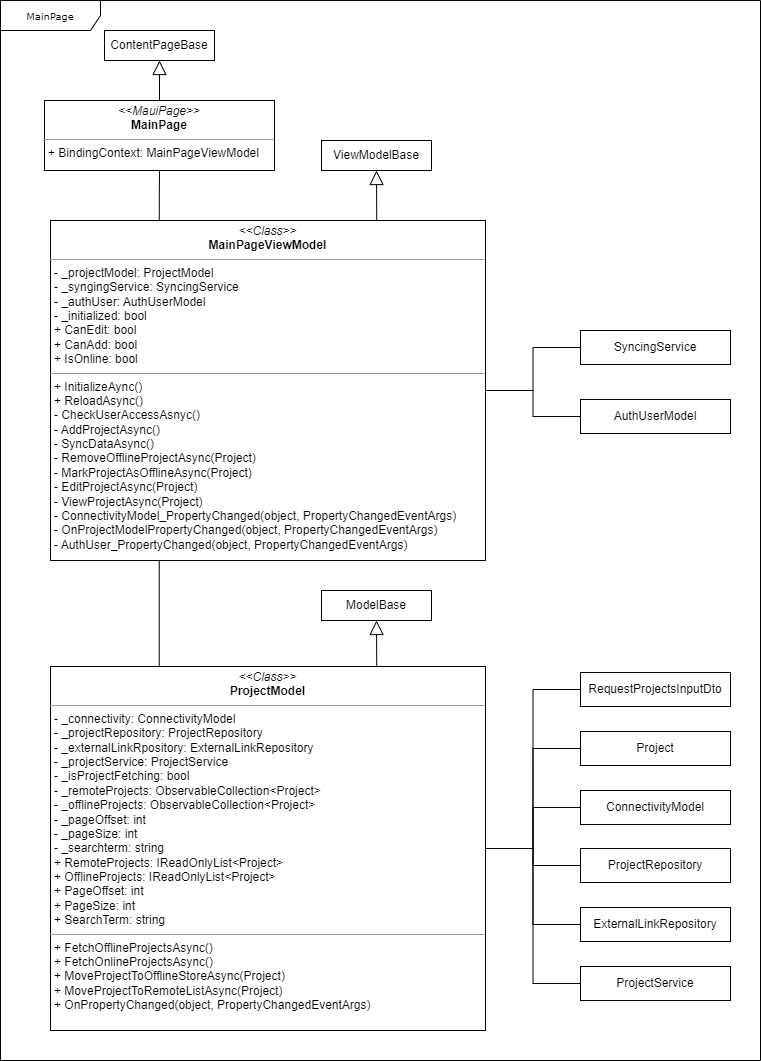

The diagram above was exported from draw.io. Its source (the exported page's mxGraphModel, read from the mxfile embedded in the PNG):
<mxGraphModel dx="271" dy="1004" grid="1" gridSize="10" guides="1" tooltips="1" connect="1" arrows="1" fold="1" page="1" pageScale="1" pageWidth="827" pageHeight="1169" math="0" shadow="0">
  <root>
    <mxCell id="0" />
    <mxCell id="1" parent="0" />
    <mxCell id="M2a6TjNFUxDkKa2bvQ5J-1" value="MainPage" style="shape=umlFrame;whiteSpace=wrap;html=1;rounded=0;shadow=0;comic=0;labelBackgroundColor=none;strokeWidth=1;fontFamily=Verdana;fontSize=10;align=center;width=100;height=30;" vertex="1" parent="1">
      <mxGeometry x="900" y="20" width="760" height="1060" as="geometry" />
    </mxCell>
    <mxCell id="M2a6TjNFUxDkKa2bvQ5J-2" value="&lt;p style=&quot;margin:0px;margin-top:4px;text-align:center;&quot;&gt;&lt;i&gt;&amp;lt;&amp;lt;MauiPage&amp;gt;&amp;gt;&lt;/i&gt;&lt;br&gt;&lt;b&gt;MainPage&lt;/b&gt;&lt;/p&gt;&lt;hr size=&quot;1&quot;&gt;&lt;p style=&quot;margin:0px;margin-left:4px;&quot;&gt;+ BindingContext: MainPageViewModel&lt;br&gt;&lt;/p&gt;" style="verticalAlign=top;align=left;overflow=fill;fontSize=12;fontFamily=Helvetica;html=1;rounded=0;shadow=0;comic=0;labelBackgroundColor=none;strokeWidth=1" vertex="1" parent="1">
      <mxGeometry x="944" y="120" width="230" height="70" as="geometry" />
    </mxCell>
    <mxCell id="M2a6TjNFUxDkKa2bvQ5J-3" value="ContentPageBase" style="html=1;whiteSpace=wrap;" vertex="1" parent="1">
      <mxGeometry x="1004" y="50" width="110" height="30" as="geometry" />
    </mxCell>
    <mxCell id="M2a6TjNFUxDkKa2bvQ5J-4" value="" style="endArrow=block;endFill=0;endSize=12;html=1;rounded=0;entryX=0.5;entryY=1;entryDx=0;entryDy=0;exitX=0.5;exitY=0;exitDx=0;exitDy=0;" edge="1" parent="1" source="M2a6TjNFUxDkKa2bvQ5J-2" target="M2a6TjNFUxDkKa2bvQ5J-3">
      <mxGeometry width="160" relative="1" as="geometry">
        <mxPoint x="1560" y="130" as="sourcePoint" />
        <mxPoint x="1560" y="90" as="targetPoint" />
      </mxGeometry>
    </mxCell>
    <mxCell id="M2a6TjNFUxDkKa2bvQ5J-5" style="edgeStyle=orthogonalEdgeStyle;rounded=0;orthogonalLoop=1;jettySize=auto;html=1;exitX=0.25;exitY=0;exitDx=0;exitDy=0;entryX=0.5;entryY=1;entryDx=0;entryDy=0;endArrow=none;startFill=0;" edge="1" parent="1" source="M2a6TjNFUxDkKa2bvQ5J-8" target="M2a6TjNFUxDkKa2bvQ5J-2">
      <mxGeometry relative="1" as="geometry" />
    </mxCell>
    <mxCell id="M2a6TjNFUxDkKa2bvQ5J-6" style="edgeStyle=orthogonalEdgeStyle;rounded=0;orthogonalLoop=1;jettySize=auto;html=1;exitX=1;exitY=0.5;exitDx=0;exitDy=0;entryX=0;entryY=0.5;entryDx=0;entryDy=0;endArrow=none;startFill=0;" edge="1" parent="1" source="M2a6TjNFUxDkKa2bvQ5J-8" target="M2a6TjNFUxDkKa2bvQ5J-27">
      <mxGeometry relative="1" as="geometry" />
    </mxCell>
    <mxCell id="M2a6TjNFUxDkKa2bvQ5J-7" style="edgeStyle=orthogonalEdgeStyle;rounded=0;orthogonalLoop=1;jettySize=auto;html=1;exitX=1;exitY=0.5;exitDx=0;exitDy=0;entryX=0;entryY=0.5;entryDx=0;entryDy=0;endArrow=none;startFill=0;" edge="1" parent="1" source="M2a6TjNFUxDkKa2bvQ5J-8" target="M2a6TjNFUxDkKa2bvQ5J-28">
      <mxGeometry relative="1" as="geometry" />
    </mxCell>
    <mxCell id="M2a6TjNFUxDkKa2bvQ5J-8" value="&lt;p style=&quot;margin:0px;margin-top:4px;text-align:center;&quot;&gt;&lt;i&gt;&amp;lt;&amp;lt;Class&amp;gt;&amp;gt;&lt;/i&gt;&lt;br&gt;&lt;b&gt;MainPageViewModel&lt;/b&gt;&lt;/p&gt;&lt;hr size=&quot;1&quot;&gt;&lt;p style=&quot;margin:0px;margin-left:4px;&quot;&gt;&lt;span style=&quot;background-color: transparent; color: light-dark(rgb(0, 0, 0), rgb(255, 255, 255));&quot;&gt;- _projectModel: ProjectModel&lt;/span&gt;&lt;/p&gt;&lt;p style=&quot;margin:0px;margin-left:4px;&quot;&gt;- _syngingService: SyncingService&lt;/p&gt;&lt;p style=&quot;margin:0px;margin-left:4px;&quot;&gt;- _authUser: AuthUserModel&lt;/p&gt;&lt;p style=&quot;margin:0px;margin-left:4px;&quot;&gt;- _initialized: bool&lt;/p&gt;&lt;p style=&quot;margin:0px;margin-left:4px;&quot;&gt;+ CanEdit: bool&lt;/p&gt;&lt;p style=&quot;margin:0px;margin-left:4px;&quot;&gt;+ CanAdd: bool&lt;/p&gt;&lt;p style=&quot;margin:0px;margin-left:4px;&quot;&gt;+ IsOnline: bool&lt;/p&gt;&lt;hr size=&quot;1&quot;&gt;&lt;p style=&quot;margin:0px;margin-left:4px;&quot;&gt;+ InitializeAync()&lt;/p&gt;&lt;p style=&quot;margin:0px;margin-left:4px;&quot;&gt;+ ReloadAsync()&lt;/p&gt;&lt;p style=&quot;margin:0px;margin-left:4px;&quot;&gt;- CheckUserAccessAsnyc()&lt;/p&gt;&lt;p style=&quot;margin:0px;margin-left:4px;&quot;&gt;- AddProjectAsync()&lt;/p&gt;&lt;p style=&quot;margin:0px;margin-left:4px;&quot;&gt;- SyncDataAsync()&lt;/p&gt;&lt;p style=&quot;margin:0px;margin-left:4px;&quot;&gt;- RemoveOfflineProjectAsync(Project)&lt;/p&gt;&lt;p style=&quot;margin:0px;margin-left:4px;&quot;&gt;- MarkProjectAsOfflineAsync(Project)&lt;/p&gt;&lt;p style=&quot;margin:0px;margin-left:4px;&quot;&gt;- EditProjectAsync(Project)&lt;/p&gt;&lt;p style=&quot;margin:0px;margin-left:4px;&quot;&gt;- ViewProjectAsync(Project)&lt;/p&gt;&lt;p style=&quot;margin:0px;margin-left:4px;&quot;&gt;-&amp;nbsp;ConnectivityModel_PropertyChanged(object, PropertyChangedEventArgs)&lt;/p&gt;&lt;p style=&quot;margin:0px;margin-left:4px;&quot;&gt;-&amp;nbsp;OnProjectModelPropertyChanged(object, PropertyChangedEventArgs)&lt;/p&gt;&lt;p style=&quot;margin:0px;margin-left:4px;&quot;&gt;-&amp;nbsp;AuthUser_PropertyChanged(object, PropertyChangedEventArgs)&lt;/p&gt;" style="verticalAlign=top;align=left;overflow=fill;fontSize=12;fontFamily=Helvetica;html=1;rounded=0;shadow=0;comic=0;labelBackgroundColor=none;strokeWidth=1" vertex="1" parent="1">
      <mxGeometry x="950" y="240" width="435" height="340" as="geometry" />
    </mxCell>
    <mxCell id="M2a6TjNFUxDkKa2bvQ5J-9" value="ViewModelBase" style="html=1;whiteSpace=wrap;" vertex="1" parent="1">
      <mxGeometry x="1221" y="160" width="110" height="30" as="geometry" />
    </mxCell>
    <mxCell id="M2a6TjNFUxDkKa2bvQ5J-10" value="" style="endArrow=block;endFill=0;endSize=12;html=1;rounded=0;entryX=0.5;entryY=1;entryDx=0;entryDy=0;exitX=0.75;exitY=0;exitDx=0;exitDy=0;" edge="1" parent="1" source="M2a6TjNFUxDkKa2bvQ5J-8" target="M2a6TjNFUxDkKa2bvQ5J-9">
      <mxGeometry width="160" relative="1" as="geometry">
        <mxPoint x="1050" y="130" as="sourcePoint" />
        <mxPoint x="1050" y="80" as="targetPoint" />
      </mxGeometry>
    </mxCell>
    <mxCell id="M2a6TjNFUxDkKa2bvQ5J-11" style="edgeStyle=orthogonalEdgeStyle;rounded=0;orthogonalLoop=1;jettySize=auto;html=1;exitX=0.25;exitY=0;exitDx=0;exitDy=0;entryX=0.25;entryY=1;entryDx=0;entryDy=0;endArrow=none;startFill=0;" edge="1" parent="1" source="M2a6TjNFUxDkKa2bvQ5J-13" target="M2a6TjNFUxDkKa2bvQ5J-8">
      <mxGeometry relative="1" as="geometry" />
    </mxCell>
    <mxCell id="M2a6TjNFUxDkKa2bvQ5J-12" style="edgeStyle=orthogonalEdgeStyle;rounded=0;orthogonalLoop=1;jettySize=auto;html=1;exitX=1;exitY=0.5;exitDx=0;exitDy=0;entryX=0;entryY=0.5;entryDx=0;entryDy=0;endArrow=none;startFill=0;" edge="1" parent="1" source="M2a6TjNFUxDkKa2bvQ5J-13" target="M2a6TjNFUxDkKa2bvQ5J-18">
      <mxGeometry relative="1" as="geometry" />
    </mxCell>
    <mxCell id="M2a6TjNFUxDkKa2bvQ5J-13" value="&lt;p style=&quot;margin:0px;margin-top:4px;text-align:center;&quot;&gt;&lt;i&gt;&amp;lt;&amp;lt;Class&amp;gt;&amp;gt;&lt;/i&gt;&lt;br&gt;&lt;b&gt;ProjectModel&lt;/b&gt;&lt;/p&gt;&lt;hr size=&quot;1&quot;&gt;&lt;p style=&quot;margin:0px;margin-left:4px;&quot;&gt;&lt;span style=&quot;background-color: transparent; color: light-dark(rgb(0, 0, 0), rgb(255, 255, 255));&quot;&gt;- _connectivity: ConnectivityModel&lt;br&gt;&lt;/span&gt;&lt;/p&gt;&lt;p style=&quot;margin:0px;margin-left:4px;&quot;&gt;&lt;span style=&quot;background-color: transparent; color: light-dark(rgb(0, 0, 0), rgb(255, 255, 255));&quot;&gt;- _projectRepository: ProjectRepository&lt;/span&gt;&lt;/p&gt;&lt;p style=&quot;margin:0px;margin-left:4px;&quot;&gt;- _externalLinkRpository: ExternalLinkRepository&lt;/p&gt;&lt;p style=&quot;margin:0px;margin-left:4px;&quot;&gt;- _projectService: ProjectService&lt;/p&gt;&lt;p style=&quot;margin:0px;margin-left:4px;&quot;&gt;- _isProjectFetching: bool&lt;/p&gt;&lt;p style=&quot;margin:0px;margin-left:4px;&quot;&gt;- _remoteProjects: ObservableCollection&amp;lt;Project&amp;gt;&lt;/p&gt;&lt;p style=&quot;margin:0px;margin-left:4px;&quot;&gt;- _offlineProjects: ObservableCollection&amp;lt;Project&amp;gt;&lt;/p&gt;&lt;p style=&quot;margin:0px;margin-left:4px;&quot;&gt;- _pageOffset: int&lt;/p&gt;&lt;p style=&quot;margin:0px;margin-left:4px;&quot;&gt;- _pageSize: int&lt;/p&gt;&lt;p style=&quot;margin:0px;margin-left:4px;&quot;&gt;- _searchterm: string&lt;/p&gt;&lt;p style=&quot;margin:0px;margin-left:4px;&quot;&gt;+ RemoteProjects: IReadOnlyList&amp;lt;Project&amp;gt;&lt;/p&gt;&lt;p style=&quot;margin:0px;margin-left:4px;&quot;&gt;+ OfflineProjects: IReadOnlyList&amp;lt;Project&amp;gt;&lt;/p&gt;&lt;p style=&quot;margin:0px;margin-left:4px;&quot;&gt;+ PageOffset: int&lt;/p&gt;&lt;p style=&quot;margin:0px;margin-left:4px;&quot;&gt;+ PageSize: int&lt;/p&gt;&lt;p style=&quot;margin:0px;margin-left:4px;&quot;&gt;+ SearchTerm: string&lt;/p&gt;&lt;hr size=&quot;1&quot;&gt;&lt;p style=&quot;margin:0px;margin-left:4px;&quot;&gt;+ FetchOfflineProjectsAsync()&lt;br&gt;&lt;/p&gt;&lt;p style=&quot;margin:0px;margin-left:4px;&quot;&gt;+ FetchOnlineProjectsAsync()&lt;/p&gt;&lt;p style=&quot;margin:0px;margin-left:4px;&quot;&gt;+ MoveProjectToOfflineStoreAsync(Project)&lt;/p&gt;&lt;p style=&quot;margin:0px;margin-left:4px;&quot;&gt;+ MoveProjectToRemoteListAsync(Project)&lt;/p&gt;&lt;p style=&quot;margin:0px;margin-left:4px;&quot;&gt;+ OnPropertyChanged(object, PropertyChangedEventArgs)&lt;/p&gt;" style="verticalAlign=top;align=left;overflow=fill;fontSize=12;fontFamily=Helvetica;html=1;rounded=0;shadow=0;comic=0;labelBackgroundColor=none;strokeWidth=1" vertex="1" parent="1">
      <mxGeometry x="950" y="686" width="435" height="364" as="geometry" />
    </mxCell>
    <mxCell id="M2a6TjNFUxDkKa2bvQ5J-14" value="ModelBase" style="html=1;whiteSpace=wrap;" vertex="1" parent="1">
      <mxGeometry x="1221" y="610" width="110" height="30" as="geometry" />
    </mxCell>
    <mxCell id="M2a6TjNFUxDkKa2bvQ5J-15" value="" style="endArrow=block;endFill=0;endSize=12;html=1;rounded=0;entryX=0.5;entryY=1;entryDx=0;entryDy=0;exitX=0.75;exitY=0;exitDx=0;exitDy=0;" edge="1" parent="1" source="M2a6TjNFUxDkKa2bvQ5J-13" target="M2a6TjNFUxDkKa2bvQ5J-14">
      <mxGeometry width="160" relative="1" as="geometry">
        <mxPoint x="1286" y="250" as="sourcePoint" />
        <mxPoint x="1286" y="200" as="targetPoint" />
      </mxGeometry>
    </mxCell>
    <mxCell id="M2a6TjNFUxDkKa2bvQ5J-16" style="edgeStyle=orthogonalEdgeStyle;rounded=0;orthogonalLoop=1;jettySize=auto;html=1;exitX=0;exitY=0.5;exitDx=0;exitDy=0;entryX=1;entryY=0.5;entryDx=0;entryDy=0;endArrow=none;startFill=0;" edge="1" parent="1" source="M2a6TjNFUxDkKa2bvQ5J-17" target="M2a6TjNFUxDkKa2bvQ5J-13">
      <mxGeometry relative="1" as="geometry" />
    </mxCell>
    <mxCell id="M2a6TjNFUxDkKa2bvQ5J-17" value="Project" style="html=1;whiteSpace=wrap;flipV=1;" vertex="1" parent="1">
      <mxGeometry x="1480" y="751" width="150" height="34" as="geometry" />
    </mxCell>
    <mxCell id="M2a6TjNFUxDkKa2bvQ5J-18" value="RequestProjectsInputDto" style="html=1;whiteSpace=wrap;flipV=1;" vertex="1" parent="1">
      <mxGeometry x="1480" y="692" width="150" height="34" as="geometry" />
    </mxCell>
    <mxCell id="M2a6TjNFUxDkKa2bvQ5J-19" style="edgeStyle=orthogonalEdgeStyle;rounded=0;orthogonalLoop=1;jettySize=auto;html=1;exitX=0;exitY=0.5;exitDx=0;exitDy=0;entryX=1;entryY=0.5;entryDx=0;entryDy=0;endArrow=none;startFill=0;" edge="1" parent="1" source="M2a6TjNFUxDkKa2bvQ5J-20" target="M2a6TjNFUxDkKa2bvQ5J-13">
      <mxGeometry relative="1" as="geometry" />
    </mxCell>
    <mxCell id="M2a6TjNFUxDkKa2bvQ5J-20" value="ConnectivityModel" style="html=1;whiteSpace=wrap;flipV=1;" vertex="1" parent="1">
      <mxGeometry x="1480" y="810" width="150" height="34" as="geometry" />
    </mxCell>
    <mxCell id="M2a6TjNFUxDkKa2bvQ5J-21" style="edgeStyle=orthogonalEdgeStyle;rounded=0;orthogonalLoop=1;jettySize=auto;html=1;exitX=0;exitY=0.5;exitDx=0;exitDy=0;entryX=1;entryY=0.5;entryDx=0;entryDy=0;endArrow=none;startFill=0;" edge="1" parent="1" source="M2a6TjNFUxDkKa2bvQ5J-22" target="M2a6TjNFUxDkKa2bvQ5J-13">
      <mxGeometry relative="1" as="geometry" />
    </mxCell>
    <mxCell id="M2a6TjNFUxDkKa2bvQ5J-22" value="ProjectRepository" style="html=1;whiteSpace=wrap;flipV=1;" vertex="1" parent="1">
      <mxGeometry x="1480" y="868" width="150" height="34" as="geometry" />
    </mxCell>
    <mxCell id="M2a6TjNFUxDkKa2bvQ5J-23" style="edgeStyle=orthogonalEdgeStyle;rounded=0;orthogonalLoop=1;jettySize=auto;html=1;exitX=0;exitY=0.5;exitDx=0;exitDy=0;entryX=1;entryY=0.5;entryDx=0;entryDy=0;endArrow=none;startFill=0;" edge="1" parent="1" source="M2a6TjNFUxDkKa2bvQ5J-24" target="M2a6TjNFUxDkKa2bvQ5J-13">
      <mxGeometry relative="1" as="geometry" />
    </mxCell>
    <mxCell id="M2a6TjNFUxDkKa2bvQ5J-24" value="ExternalLinkRepository" style="html=1;whiteSpace=wrap;flipV=1;" vertex="1" parent="1">
      <mxGeometry x="1480" y="927" width="150" height="34" as="geometry" />
    </mxCell>
    <mxCell id="M2a6TjNFUxDkKa2bvQ5J-25" style="edgeStyle=orthogonalEdgeStyle;rounded=0;orthogonalLoop=1;jettySize=auto;html=1;exitX=0;exitY=0.5;exitDx=0;exitDy=0;entryX=1;entryY=0.5;entryDx=0;entryDy=0;endArrow=none;startFill=0;" edge="1" parent="1" source="M2a6TjNFUxDkKa2bvQ5J-26" target="M2a6TjNFUxDkKa2bvQ5J-13">
      <mxGeometry relative="1" as="geometry" />
    </mxCell>
    <mxCell id="M2a6TjNFUxDkKa2bvQ5J-26" value="ProjectService" style="html=1;whiteSpace=wrap;flipV=1;" vertex="1" parent="1">
      <mxGeometry x="1480" y="986" width="150" height="34" as="geometry" />
    </mxCell>
    <mxCell id="M2a6TjNFUxDkKa2bvQ5J-27" value="SyncingService" style="html=1;whiteSpace=wrap;flipV=1;" vertex="1" parent="1">
      <mxGeometry x="1480" y="350" width="150" height="34" as="geometry" />
    </mxCell>
    <mxCell id="M2a6TjNFUxDkKa2bvQ5J-28" value="AuthUserModel" style="html=1;whiteSpace=wrap;flipV=1;" vertex="1" parent="1">
      <mxGeometry x="1480" y="419" width="150" height="34" as="geometry" />
    </mxCell>
  </root>
</mxGraphModel>